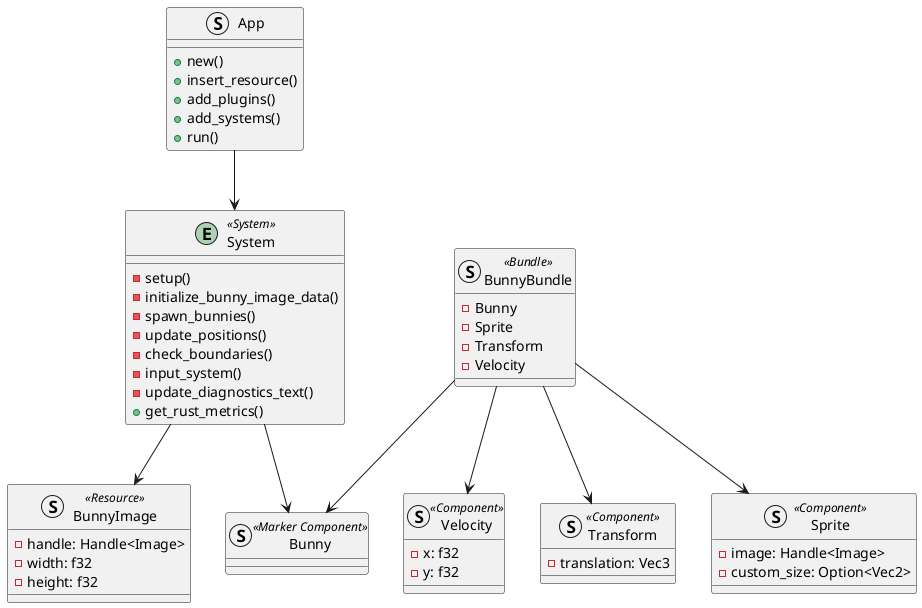

The diagram above was rendered by PlantUML. Its source (embedded in the PNG):
@startuml

struct App {
  +new()
  +insert_resource()
  +add_plugins()
  +add_systems()
  +run()
}

struct BunnyBundle <<Bundle>> {
  -Bunny
  -Sprite
  -Transform
  -Velocity
}

struct Bunny <<Marker Component>>

struct Velocity <<Component>> {
  -x: f32
  -y: f32
}

struct Transform <<Component>> {
  -translation: Vec3
}

struct Sprite <<Component>> {
  -image: Handle<Image>
  -custom_size: Option<Vec2>
}

struct BunnyImage <<Resource>> {
  -handle: Handle<Image>
  -width: f32
  -height: f32
}

entity System <<System>> {
  -setup()
  -initialize_bunny_image_data()
  -spawn_bunnies()
  -update_positions()
  -check_boundaries()
  -input_system()
  -update_diagnostics_text()
  +get_rust_metrics()
}

App --> System
System --> BunnyImage
System --> Bunny
BunnyBundle --> Bunny
BunnyBundle --> Sprite
BunnyBundle --> Transform
BunnyBundle --> Velocity

@enduml